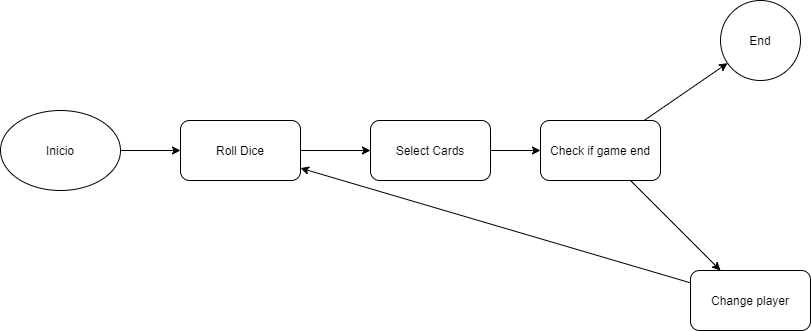

The diagram above was exported from draw.io. Its source (the exported page's mxGraphModel, read from the mxfile embedded in the PNG):
<mxGraphModel dx="1038" dy="1700" grid="1" gridSize="10" guides="1" tooltips="1" connect="1" arrows="1" fold="1" page="1" pageScale="1" pageWidth="827" pageHeight="1169" math="0" shadow="0">
  <root>
    <mxCell id="0" />
    <mxCell id="1" parent="0" />
    <mxCell id="ZKu7sNes1gpke1_QTyoF-3" value="" style="edgeStyle=orthogonalEdgeStyle;rounded=0;orthogonalLoop=1;jettySize=auto;html=1;" parent="1" source="ZKu7sNes1gpke1_QTyoF-1" target="ZKu7sNes1gpke1_QTyoF-2" edge="1">
      <mxGeometry relative="1" as="geometry" />
    </mxCell>
    <mxCell id="ZKu7sNes1gpke1_QTyoF-1" value="Inicio" style="ellipse;whiteSpace=wrap;html=1;" parent="1" vertex="1">
      <mxGeometry x="10" y="100" width="120" height="80" as="geometry" />
    </mxCell>
    <mxCell id="ZKu7sNes1gpke1_QTyoF-5" value="" style="edgeStyle=orthogonalEdgeStyle;rounded=0;orthogonalLoop=1;jettySize=auto;html=1;" parent="1" source="ZKu7sNes1gpke1_QTyoF-2" target="ZKu7sNes1gpke1_QTyoF-4" edge="1">
      <mxGeometry relative="1" as="geometry" />
    </mxCell>
    <mxCell id="ZKu7sNes1gpke1_QTyoF-2" value="Roll Dice" style="rounded=1;whiteSpace=wrap;html=1;" parent="1" vertex="1">
      <mxGeometry x="190" y="110" width="120" height="60" as="geometry" />
    </mxCell>
    <mxCell id="ZKu7sNes1gpke1_QTyoF-7" value="" style="edgeStyle=orthogonalEdgeStyle;rounded=0;orthogonalLoop=1;jettySize=auto;html=1;" parent="1" source="ZKu7sNes1gpke1_QTyoF-4" target="ZKu7sNes1gpke1_QTyoF-6" edge="1">
      <mxGeometry relative="1" as="geometry" />
    </mxCell>
    <mxCell id="ZKu7sNes1gpke1_QTyoF-4" value="Select Cards" style="rounded=1;whiteSpace=wrap;html=1;" parent="1" vertex="1">
      <mxGeometry x="380" y="110" width="120" height="60" as="geometry" />
    </mxCell>
    <mxCell id="ZKu7sNes1gpke1_QTyoF-6" value="Check if game end" style="rounded=1;whiteSpace=wrap;html=1;" parent="1" vertex="1">
      <mxGeometry x="550" y="110" width="120" height="60" as="geometry" />
    </mxCell>
    <mxCell id="ZKu7sNes1gpke1_QTyoF-9" value="Change player" style="rounded=1;whiteSpace=wrap;html=1;" parent="1" vertex="1">
      <mxGeometry x="700" y="260" width="120" height="60" as="geometry" />
    </mxCell>
    <mxCell id="ZKu7sNes1gpke1_QTyoF-10" value="" style="endArrow=classic;html=1;" parent="1" source="ZKu7sNes1gpke1_QTyoF-6" target="XO7NMRPhNk_WOZCDH860-1" edge="1">
      <mxGeometry width="50" height="50" relative="1" as="geometry">
        <mxPoint x="670" y="140" as="sourcePoint" />
        <mxPoint x="724.1818181818182" y="60" as="targetPoint" />
      </mxGeometry>
    </mxCell>
    <mxCell id="ZKu7sNes1gpke1_QTyoF-11" value="" style="endArrow=classic;html=1;" parent="1" source="ZKu7sNes1gpke1_QTyoF-6" target="ZKu7sNes1gpke1_QTyoF-9" edge="1">
      <mxGeometry width="50" height="50" relative="1" as="geometry">
        <mxPoint x="620" y="200" as="sourcePoint" />
        <mxPoint x="670" y="150" as="targetPoint" />
      </mxGeometry>
    </mxCell>
    <mxCell id="ZKu7sNes1gpke1_QTyoF-12" value="" style="endArrow=classic;html=1;" parent="1" source="ZKu7sNes1gpke1_QTyoF-9" target="ZKu7sNes1gpke1_QTyoF-2" edge="1">
      <mxGeometry width="50" height="50" relative="1" as="geometry">
        <mxPoint x="520" y="380" as="sourcePoint" />
        <mxPoint x="570" y="330" as="targetPoint" />
      </mxGeometry>
    </mxCell>
    <mxCell id="XO7NMRPhNk_WOZCDH860-1" value="End" style="ellipse;whiteSpace=wrap;html=1;aspect=fixed;" vertex="1" parent="1">
      <mxGeometry x="730" y="-10" width="80" height="80" as="geometry" />
    </mxCell>
  </root>
</mxGraphModel>